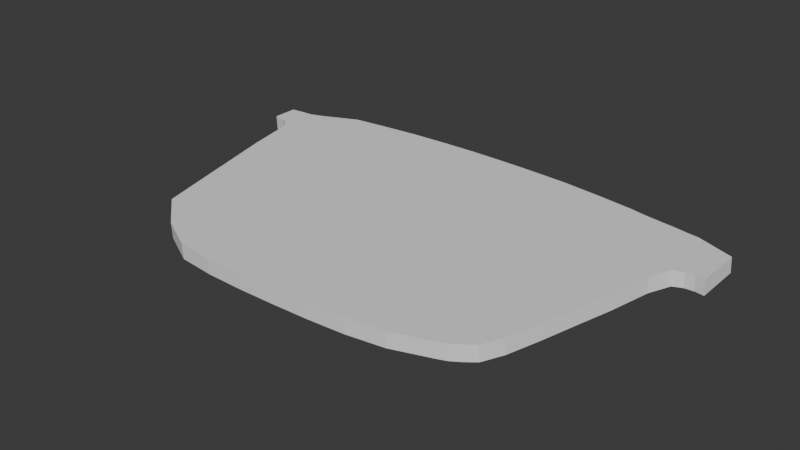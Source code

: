 # Source: Oculos.blend  (saved by Blender 4.2.66; exported with 4.5.12 LTS)
import bpy
from mathutils import Matrix  # noqa: F401  (used for matrix-valued properties, if any)

bpy.ops.wm.read_factory_settings(use_empty=True)
scene = bpy.context.scene
scene.name = 'Scene'

# ---- collections
col_collection = bpy.data.collections.new('Collection'); scene.collection.children.link(col_collection)

# ---- world
world_world = bpy.data.worlds.new('World'); scene.world = world_world
world_world.use_nodes = True; world_world.node_tree.nodes.clear()
_N = world_world.node_tree.nodes; _L = world_world.node_tree.links
n0 = _N.new('ShaderNodeOutputWorld'); n0.name = 'World Output'; n0.location = (300, 300)
n1 = _N.new('ShaderNodeBackground'); n1.name = 'Background'; n1.location = (10, 300)
n1.inputs[0].default_value = (0.05088, 0.05088, 0.05088, 1.0)
_L.new(n1.outputs[0], n0.inputs[0])
n0.is_active_output = True
world_world.color = (0.05088, 0.05088, 0.05088)
world_world.sun_shadow_jitter_overblur = 0.0

# ---- meshes
me_plane = bpy.data.meshes.new('Plane')
me_plane.from_pydata([(0.9, 0.5059, 0.0), (0.8333, 0.8978, 0.0), (0.8833, 0.4813, 0.0), (0.85, 0.8878, 0.0), (0.1348, 0.9016, 0.02649), (0.1418, 0.912, 0.02649), (0.0, 0.683, 0.0), (0.2, -0.7541, 0.0), (0.4, -0.8949, 0.0), (0.6, -0.8679, 0.0), (0.8, -0.5355, 0.0), (0.8, 0.9153, 0.0), (0.6, 1.011, 0.0), (0.4, 1.035, 0.0), (0.2, 1.0, 0.0), (0.0, 0.8379, 0.0), (0.1469, -0.4311, 0.02649), (0.1354, -0.3097, 0.02649), (0.1228, -0.1883, 0.02649), (0.113, -0.06693, 0.02649), (0.06667, 0.293, 0.0), (0.1333, -0.5627, 0.0), (0.1333, 0.9748, 0.0), (0.06667, 0.8755, 0.0), (0.2667, -0.869, 0.0), (0.3333, -0.8908, 0.0), (0.3333, 1.03, 0.0), (0.2667, 1.02, 0.0), (0.4667, -0.8912, 0.0), (0.5333, -0.8833, 0.0), (0.5333, 1.024, 0.0), (0.4667, 1.032, 0.0), (0.6667, -0.8337, 0.0), (0.7333, -0.7579, 0.0), (0.7333, 0.9549, 0.0), (0.6667, 0.9854, 0.0), (0.8667, 0.3479, 0.0), (0.9333, 0.5012, 0.0), (0.9333, 0.795, 0.0), (0.8667, 0.8807, 0.0), (0.1031, 0.05446, 0.02649), (0.09322, 0.1758, 0.02649), (0.07423, 0.8908, 0.02649), (0.08375, 0.9049, 0.02649), (0.09328, 0.9191, 0.02649), (0.1028, 0.9333, 0.02649), (0.1123, 0.9475, 0.02649), (0.1218, 0.9617, 0.02649), (0.1218, -0.4394, 0.02649), (0.1123, -0.3171, 0.02649), (0.04444, 0.8506, 0.0), (0.02222, 0.8463, 0.0), (0.02222, 0.6687, 0.0), (0.04444, 0.6081, 0.0), (0.1028, -0.1949, 0.02649), (0.09328, -0.07265, 0.02649), (0.08375, 0.0496, 0.02649), (0.07423, 0.1719, 0.02649), (0.07619, 0.8897, 0.0), (0.03704, 0.8492, 0.0), (0.02963, 0.8477, 0.0), (0.02963, 0.6597, 0.0), (0.03704, 0.6387, 0.0), (0.05185, 0.5253, 0.0), (0.05926, 0.4092, 0.0), (0.05926, 0.8672, 0.0), (0.05185, 0.8589, 0.0), (0.75, -0.7361, 0.0), (0.7667, -0.6998, 0.0), (0.7833, -0.656, 0.0), (0.7833, 0.9237, 0.0), (0.7667, 0.9322, 0.0), (0.75, 0.9436, 0.0), (0.08571, 0.9038, 0.0), (0.09524, 0.918, 0.0), (0.1048, 0.9322, 0.0), (0.1143, 0.9464, 0.0), (0.1238, 0.9606, 0.0), (0.8167, 0.9081, 0.0), (0.8167, -0.3395, 0.0), (0.8333, -0.123, 0.0), (0.85, 0.09015, 0.0), (0.1238, -0.4405, 0.0), (0.1143, -0.3182, 0.0), (0.1048, -0.196, 0.0), (0.09524, -0.07375, 0.0), (0.08571, 0.0485, 0.0), (0.07619, 0.1707, 0.0), (0.9167, 0.5099, 0.0), (0.9167, 0.8164, 0.0), (0.9, 0.8379, 0.0), (0.8833, 0.8593, 0.0), (0.8409, 0.5461, 0.02649), (0.8041, 0.8378, 0.02649), (0.8387, 0.4984, 0.02649), (0.821, 0.8032, 0.02649), (-0.001961, 0.7367, 0.02649), (0.223, -0.7344, 0.02649), (0.3982, -0.8493, 0.02649), (0.5827, -0.8248, 0.02649), (0.7748, -0.5294, 0.02649), (0.7793, 0.8592, 0.02649), (0.596, 0.9524, 0.02649), (0.3987, 0.9743, 0.02649), (0.2007, 0.9421, 0.02649), (-0.001961, 0.7916, 0.02649), (0.08335, 0.2972, 0.02649), (0.1596, -0.5525, 0.02649), (0.1488, 0.9225, 0.02649), (0.09981, 0.8493, 0.02649), (0.2791, -0.831, 0.02649), (0.3397, -0.8458, 0.02649), (0.3363, 0.9697, 0.02649), (0.2628, 0.9605, 0.02649), (0.4609, -0.8459, 0.02649), (0.5237, -0.8385, 0.02649), (0.5348, 0.9641, 0.02649), (0.4611, 0.9716, 0.02649), (0.637, -0.797, 0.02649), (0.6971, -0.75, 0.02649), (0.7095, 0.9003, 0.02649), (0.6577, 0.9287, 0.02649), (0.8414, 0.3532, 0.02649), (0.8409, 0.5754, 0.02649), (0.8426, 0.633, 0.02649), (0.8273, 0.7931, 0.02649), (0.06557, 0.7584, 0.02649), (0.01984, 0.788, 0.02649), (0.03382, 0.7279, 0.02649), (0.07529, 0.6165, 0.02649), (0.04346, 0.7763, 0.02649), (0.03134, 0.7831, 0.02649), (0.04907, 0.7154, 0.02649), (0.07763, 0.673, 0.02649), (0.07122, 0.5298, 0.02649), (0.07596, 0.4131, 0.02649), (0.09036, 0.8052, 0.02649), (0.08295, 0.7518, 0.02649), (0.7307, -0.712, 0.02649), (0.7447, -0.6815, 0.02649), (0.759, -0.6439, 0.02649), (0.7613, 0.8684, 0.02649), (0.7306, 0.8781, 0.02649), (0.7231, 0.8911, 0.02649), (0.7919, 0.8461, 0.02649), (0.7914, -0.3348, 0.02649), (0.8081, -0.1184, 0.02649), (0.8247, 0.09441, 0.02649), (0.8426, 0.7181, 0.02649), (0.8404, 0.7395, 0.02649), (0.8377, 0.761, 0.02649), (0.898, 0.507, 0.02649), (0.9147, 0.511, 0.02649), (0.8314, 0.8989, 0.02649), (0.8147, 0.9092, 0.02649), (0.848, 0.8889, 0.02649), (0.8647, 0.349, 0.02649), (0.8814, 0.4824, 0.02649), (-0.001961, 0.6841, 0.02649), (0.1314, -0.5616, 0.02649), (0.198, -0.753, 0.02649), (0.3314, -0.8897, 0.02649), (0.398, -0.8937, 0.02649), (0.5314, -0.8822, 0.02649), (0.598, -0.8668, 0.02649), (0.7814, -0.6549, 0.02649), (0.798, -0.5344, 0.02649), (0.798, 0.9164, 0.02649), (0.6647, 0.9865, 0.02649), (0.598, 1.012, 0.02649), (0.4647, 1.033, 0.02649), (0.398, 1.036, 0.02649), (0.2647, 1.021, 0.02649), (0.198, 1.001, 0.02649), (0.02026, 0.8474, 0.02649), (-0.001961, 0.839, 0.02649), (0.0573, 0.4103, 0.02649), (0.06471, 0.2941, 0.02649), (0.1314, 0.9759, 0.02649), (0.06471, 0.8766, 0.02649), (0.2647, -0.8679, 0.02649), (0.3314, 1.031, 0.02649), (0.4647, -0.8901, 0.02649), (0.5314, 1.025, 0.02649), (0.6647, -0.8326, 0.02649), (0.7314, -0.7568, 0.02649), (0.748, 0.9447, 0.02649), (0.7314, 0.956, 0.02649), (0.848, 0.09125, 0.02649), (0.9314, 0.5023, 0.02649), (0.8647, 0.8818, 0.02649), (0.8814, 0.8604, 0.02649), (0.9314, 0.7961, 0.02649), (0.04989, 0.86, 0.02649), (0.04248, 0.8517, 0.02649), (0.02767, 0.8488, 0.02649), (0.02026, 0.6698, 0.02649), (0.03508, 0.6398, 0.02649), (0.04248, 0.6092, 0.02649), (0.03508, 0.8503, 0.02649), (0.02767, 0.6608, 0.02649), (0.04989, 0.5264, 0.02649), (0.0573, 0.8683, 0.02649), (0.748, -0.735, 0.02649), (0.7647, -0.6987, 0.02649), (0.7814, 0.9248, 0.02649), (0.7647, 0.9333, 0.02649), (0.8147, -0.3384, 0.02649), (0.8314, -0.1219, 0.02649), (0.9147, 0.8175, 0.02649), (0.898, 0.839, 0.02649), (0.1068, 0.8598, 0.02649), (0.1138, 0.8702, 0.02649), (0.1208, 0.8807, 0.02649), (0.1278, 0.8911, 0.02649)], [(92, 123), (133, 137)], [(10, 79, 78, 11), (212, 211, 42, 43), (21, 7, 14, 22), (25, 8, 13, 26), (29, 9, 12, 30), (69, 10, 11, 70), (64, 20, 23, 65), (82, 21, 22, 77), (7, 24, 27, 14), (24, 25, 26, 27), (8, 28, 31, 13), (28, 29, 30, 31), (9, 32, 35, 12), (32, 33, 34, 35), (81, 36, 39, 3), (88, 37, 38, 89), (106, 41, 57, 177), (36, 2, 91, 39), (6, 52, 51, 15), (62, 53, 50, 59), (52, 61, 60, 51), (61, 62, 59, 60), (53, 63, 66, 50), (63, 64, 65, 66), (33, 67, 72, 34), (67, 68, 71, 72), (68, 69, 70, 71), (18, 17, 49, 54), (108, 5, 47, 178), (40, 19, 55, 56), (79, 80, 1, 78), (80, 81, 3, 1), (4, 214, 45, 46), (5, 4, 46, 47), (2, 0, 90, 91), (0, 88, 89, 90), (214, 213, 44, 45), (69, 68, 204, 165), (70, 11, 167, 205), (71, 70, 205, 206), (83, 82, 77, 76), (72, 71, 206, 186), (20, 87, 58, 23), (20, 64, 176, 177), (87, 20, 177, 57), (22, 14, 173, 178), (86, 87, 57, 56), (85, 86, 56, 55), (77, 22, 178, 47), (73, 74, 44, 43), (0, 2, 157, 151), (58, 73, 43, 42), (50, 66, 193, 194), (51, 60, 195, 174), (52, 6, 158, 196), (79, 10, 166, 207), (53, 62, 197, 198), (24, 7, 160, 180), (80, 79, 207, 208), (25, 24, 180, 161), (81, 80, 208, 188), (26, 13, 171, 181), (27, 26, 181, 172), (76, 77, 47, 46), (21, 82, 48, 159), (82, 83, 49, 48), (28, 8, 162, 182), (23, 58, 42, 179), (29, 28, 182, 163), (30, 12, 169, 183), (88, 0, 151, 152), (31, 30, 183, 170), (17, 16, 48, 49), (78, 1, 153, 154), (84, 85, 55, 54), (1, 3, 155, 153), (75, 76, 46, 45), (2, 36, 156, 157), (32, 9, 164, 184), (33, 32, 184, 185), (34, 72, 186, 187), (89, 38, 192, 209), (74, 75, 45, 44), (35, 34, 187, 168), (90, 89, 209, 210), (18, 19, 40, 41, 106, 135, 134, 129, 133, 132, 128, 96, 158, 6, 15, 175, 105, 127, 131, 130, 126, 137, 136, 109, 211, 212, 213, 214, 4, 5, 108, 104, 113, 112, 103, 117, 116, 102, 121, 120, 143, 142, 141, 101, 144, 93, 95, 125, 150, 149, 148, 124, 123, 189, 152, 151, 92, 94, 122, 147, 146, 145, 100, 140, 139, 138, 119, 118, 99, 115, 114, 98, 111, 110, 97, 107, 16, 17), (91, 90, 210, 191), (7, 21, 159, 160), (36, 81, 188, 156), (8, 25, 161, 162), (37, 88, 152, 189), (9, 29, 163, 164), (3, 39, 190, 155), (83, 84, 54, 49), (10, 69, 165, 166), (59, 50, 194, 199), (39, 91, 191, 190), (213, 212, 43, 44), (11, 78, 154, 167), (60, 59, 199, 195), (12, 35, 168, 169), (61, 52, 196, 200), (38, 37, 189, 192), (13, 31, 170, 171), (62, 61, 200, 197), (14, 27, 172, 173), (15, 51, 174, 175), (87, 86, 73, 58), (41, 40, 56, 57), (63, 53, 198, 201), (19, 18, 54, 55), (86, 85, 74, 73), (64, 63, 201, 176), (65, 23, 179, 202), (66, 65, 202, 193), (84, 83, 76, 75), (67, 33, 185, 203), (85, 84, 75, 74), (68, 67, 203, 204), (93, 144, 154, 153), (95, 93, 153, 155), (122, 94, 157, 156), (107, 97, 160, 159), (111, 98, 162, 161), (115, 99, 164, 163), (140, 100, 166, 165), (144, 101, 167, 154), (121, 102, 169, 168), (117, 103, 171, 170), (113, 104, 173, 172), (127, 105, 175, 174), (135, 106, 177, 176), (16, 107, 159, 48), (104, 108, 178, 173), (211, 109, 179, 42), (97, 110, 180, 160), (110, 111, 161, 180), (103, 112, 181, 171), (112, 113, 172, 181), (98, 114, 182, 162), (114, 115, 163, 182), (102, 116, 183, 169), (116, 117, 170, 183), (99, 118, 184, 164), (118, 119, 185, 184), (143, 120, 187, 186), (120, 121, 168, 187), (147, 122, 156, 188), (125, 95, 155, 190), (150, 125, 190, 191), (123, 124, 192, 189), (94, 92, 151, 157), (137, 126, 194, 193), (131, 127, 174, 195), (96, 128, 196, 158), (133, 129, 198, 197), (126, 130, 199, 194), (130, 131, 195, 199), (128, 132, 200, 196), (132, 133, 197, 200), (129, 134, 201, 198), (134, 135, 176, 201), (109, 136, 202, 179), (136, 137, 193, 202), (119, 138, 203, 185), (138, 139, 204, 203), (139, 140, 165, 204), (101, 141, 205, 167), (141, 142, 206, 205), (142, 143, 186, 206), (100, 145, 207, 166), (145, 146, 208, 207), (146, 147, 188, 208), (124, 148, 209, 192), (148, 149, 210, 209), (149, 150, 191, 210)])
_uv = me_plane.uv_layers.new(name='UVMap')
_uv.uv.foreach_set('vector', [0.9, 0.0, 0.9083, 0.0, 0.9083, 1.0, 0.9, 1.0, 0.5595, 0.928, 0.5552, 0.9221, 0.5381, 1.0, 0.5429, 1.0, 0.5667, 0.0, 0.6, 0.0, 0.6, 1.0, 0.5667, 1.0, 0.6667, 0.0, 0.7, 0.0, 0.7, 1.0, 0.6667, 1.0, 0.7667, 0.0, 0.8, 0.0, 0.8, 1.0, 0.7667, 1.0, 0.8917, 0.0, 0.9, 0.0, 0.9, 1.0, 0.8917, 1.0, 0.5296, 0.0, 0.5333, 0.0, 0.5333, 1.0, 0.5296, 1.0, 0.5619, 0.0, 0.5667, 0.0, 0.5667, 1.0, 0.5619, 1.0, 0.6, 0.0, 0.6333, 0.0, 0.6333, 1.0, 0.6, 1.0, 0.6333, 0.0, 0.6667, 0.0, 0.6667, 1.0, 0.6333, 1.0, 0.7, 0.0, 0.7333, 0.0, 0.7333, 1.0, 0.7, 1.0, 0.7333, 0.0, 0.7667, 0.0, 0.7667, 1.0, 0.7333, 1.0, 0.8, 0.0, 0.8333, 0.0, 0.8333, 1.0, 0.8, 1.0, 0.8333, 0.0, 0.8667, 0.0, 0.8667, 1.0, 0.8333, 1.0, 0.925, 0.0, 0.9333, 0.0, 0.9333, 1.0, 0.925, 1.0, 0.9583, 0.0, 0.9667, 0.0, 0.9667, 1.0, 0.9583, 1.0, 0.5554, 0.07208, 0.5602, 0.06401, 0.5381, 0.0, 0.5333, 0.0, 0.9333, 0.0, 0.9417, 0.0, 0.9417, 1.0, 0.9333, 1.0, 0.5, 0.0, 0.5111, 0.0, 0.5111, 1.0, 0.5, 1.0, 0.5185, 0.0, 0.5222, 0.0, 0.5222, 1.0, 0.5185, 1.0, 0.5111, 0.0, 0.5148, 0.0, 0.5148, 1.0, 0.5111, 1.0, 0.5148, 0.0, 0.5185, 0.0, 0.5185, 1.0, 0.5148, 1.0, 0.5222, 0.0, 0.5259, 0.0, 0.5259, 1.0, 0.5222, 1.0, 0.5259, 0.0, 0.5296, 0.0, 0.5296, 1.0, 0.5259, 1.0, 0.8667, 0.0, 0.875, 0.0, 0.875, 1.0, 0.8667, 1.0, 0.875, 0.0, 0.8833, 0.0, 0.8833, 1.0, 0.875, 1.0, 0.8833, 0.0, 0.8917, 0.0, 0.8917, 1.0, 0.8833, 1.0, 0.5744, 0.03981, 0.5791, 0.03175, 0.5571, 0.0, 0.5524, 0.0, 0.5811, 0.9578, 0.5768, 0.9518, 0.5619, 1.0, 0.5667, 1.0, 0.5649, 0.05594, 0.5696, 0.04788, 0.5476, 0.0, 0.5429, 0.0, 0.9083, 0.0, 0.9167, 0.0, 0.9167, 1.0, 0.9083, 1.0, 0.9167, 0.0, 0.925, 0.0, 0.925, 1.0, 0.9167, 1.0, 0.5725, 0.9459, 0.5682, 0.9399, 0.5524, 1.0, 0.5571, 1.0, 0.5768, 0.9518, 0.5725, 0.9459, 0.5571, 1.0, 0.5619, 1.0, 0.9417, 0.0, 0.95, 0.0, 0.95, 1.0, 0.9417, 1.0, 0.95, 0.0, 0.9583, 0.0, 0.9583, 1.0, 0.95, 1.0, 0.5682, 0.9399, 0.5638, 0.934, 0.5476, 1.0, 0.5524, 1.0, 0.8917, 0.0, 0.8833, 0.0, 0.8833, 0.0, 0.8917, 0.0, 0.8917, 1.0, 0.9, 1.0, 0.9, 1.0, 0.8917, 1.0, 0.8833, 1.0, 0.8917, 1.0, 0.8917, 1.0, 0.8833, 1.0, 0.5571, 0.0, 0.5619, 0.0, 0.5619, 1.0, 0.5571, 1.0, 0.875, 1.0, 0.8833, 1.0, 0.8833, 1.0, 0.875, 1.0, 0.5333, 0.0, 0.5381, 0.0, 0.5381, 1.0, 0.5333, 1.0, 0.5333, 0.0, 0.5296, 0.0, 0.5296, 0.0, 0.5333, 0.0, 0.5381, 0.0, 0.5333, 0.0, 0.5333, 0.0, 0.5381, 0.0, 0.5667, 1.0, 0.6, 1.0, 0.6, 1.0, 0.5667, 1.0, 0.5429, 0.0, 0.5381, 0.0, 0.5381, 0.0, 0.5429, 0.0, 0.5476, 0.0, 0.5429, 0.0, 0.5429, 0.0, 0.5476, 0.0, 0.5619, 1.0, 0.5667, 1.0, 0.5667, 1.0, 0.5619, 1.0, 0.5429, 1.0, 0.5476, 1.0, 0.5476, 1.0, 0.5429, 1.0, 0.95, 0.0, 0.9417, 0.0, 0.9417, 0.0, 0.95, 0.0, 0.5381, 1.0, 0.5429, 1.0, 0.5429, 1.0, 0.5381, 1.0, 0.5222, 1.0, 0.5259, 1.0, 0.5259, 1.0, 0.5222, 1.0, 0.5111, 1.0, 0.5148, 1.0, 0.5148, 1.0, 0.5111, 1.0, 0.5111, 0.0, 0.5, 0.0, 0.5, 0.0, 0.5111, 0.0, 0.9083, 0.0, 0.9, 0.0, 0.9, 0.0, 0.9083, 0.0, 0.5222, 0.0, 0.5185, 0.0, 0.5185, 0.0, 0.5222, 0.0, 0.6333, 0.0, 0.6, 0.0, 0.6, 0.0, 0.6333, 0.0, 0.9167, 0.0, 0.9083, 0.0, 0.9083, 0.0, 0.9167, 0.0, 0.6667, 0.0, 0.6333, 0.0, 0.6333, 0.0, 0.6667, 0.0, 0.925, 0.0, 0.9167, 0.0, 0.9167, 0.0, 0.925, 0.0, 0.6667, 1.0, 0.7, 1.0, 0.7, 1.0, 0.6667, 1.0, 0.6333, 1.0, 0.6667, 1.0, 0.6667, 1.0, 0.6333, 1.0, 0.5571, 1.0, 0.5619, 1.0, 0.5619, 1.0, 0.5571, 1.0, 0.5667, 0.0, 0.5619, 0.0, 0.5619, 0.0, 0.5667, 0.0, 0.5619, 0.0, 0.5571, 0.0, 0.5571, 0.0, 0.5619, 0.0, 0.7333, 0.0, 0.7, 0.0, 0.7, 0.0, 0.7333, 0.0, 0.5333, 1.0, 0.5381, 1.0, 0.5381, 1.0, 0.5333, 1.0, 0.7667, 0.0, 0.7333, 0.0, 0.7333, 0.0, 0.7667, 0.0, 0.7667, 1.0, 0.8, 1.0, 0.8, 1.0, 0.7667, 1.0, 0.9583, 0.0, 0.95, 0.0, 0.95, 0.0, 0.9583, 0.0, 0.7333, 1.0, 0.7667, 1.0, 0.7667, 1.0, 0.7333, 1.0, 0.5791, 0.03175, 0.5838, 0.02368, 0.5619, 0.0, 0.5571, 0.0, 0.9083, 1.0, 0.9167, 1.0, 0.9167, 1.0, 0.9083, 1.0, 0.5524, 0.0, 0.5476, 0.0, 0.5476, 0.0, 0.5524, 0.0, 0.9167, 1.0, 0.925, 1.0, 0.925, 1.0, 0.9167, 1.0, 0.5524, 1.0, 0.5571, 1.0, 0.5571, 1.0, 0.5524, 1.0, 0.9417, 0.0, 0.9333, 0.0, 0.9333, 0.0, 0.9417, 0.0, 0.8333, 0.0, 0.8, 0.0, 0.8, 0.0, 0.8333, 0.0, 0.8667, 0.0, 0.8333, 0.0, 0.8333, 0.0, 0.8667, 0.0, 0.8667, 1.0, 0.875, 1.0, 0.875, 1.0, 0.8667, 1.0, 0.9583, 1.0, 0.9667, 1.0, 0.9667, 1.0, 0.9583, 1.0, 0.5476, 1.0, 0.5524, 1.0, 0.5524, 1.0, 0.5476, 1.0, 0.8333, 1.0, 0.8667, 1.0, 0.8667, 1.0, 0.8333, 1.0, 0.95, 1.0, 0.9583, 1.0, 0.9583, 1.0, 0.95, 1.0, 0.5744, 0.03981, 0.5696, 0.04788, 0.5649, 0.05594, 0.5602, 0.06401, 0.5554, 0.07208, 0.5518, 0.09395, 0.548, 0.1305, 0.5442, 0.1918, 0.5398, 0.2347, 0.5344, 0.3028, 0.5261, 0.3499, 0.5, 0.5174, 0.5, 0.0, 0.5, 0.0, 0.5, 1.0, 0.5, 1.0, 0.5, 0.8341, 0.5172, 0.8753, 0.519, 0.8755, 0.5227, 0.8754, 0.5338, 0.8705, 0.5425, 0.9008, 0.5462, 0.9088, 0.5509, 0.9161, 0.5552, 0.9221, 0.5595, 0.928, 0.5638, 0.934, 0.5682, 0.9399, 0.5725, 0.9459, 0.5768, 0.9518, 0.5811, 0.9578, 0.6071, 0.9557, 0.6381, 0.9583, 0.6691, 0.9589, 0.7003, 0.9603, 0.7316, 0.9602, 0.7633, 0.9604, 0.7939, 0.9612, 0.8247, 0.9585, 0.8557, 0.9569, 0.8625, 0.9546, 0.872, 0.9514, 0.8816, 0.9512, 0.8906, 0.951, 0.8981, 0.9523, 0.9051, 0.9512, 0.9149, 0.9511, 0.9194, 0.9533, 0.9242, 0.9476, 0.9325, 0.9367, 0.9408, 0.92, 0.9445, 0.9086, 0.9445, 0.2739, 0.9667, 0.0, 0.9583, 0.0, 0.95, 0.0, 0.9365, 0.193, 0.9203, 0.1313, 0.9113, 0.05416, 0.9029, 0.02923, 0.8946, 0.02158, 0.8862, 0.01646, 0.878, 0.01285, 0.8701, 0.0105, 0.8629, 0.01029, 0.8559, 0.009735, 0.8495, 0.009882, 0.8195, 0.008947, 0.7923, 0.009209, 0.7628, 0.009775, 0.7314, 0.01011, 0.7001, 0.009961, 0.6709, 0.009442, 0.6483, 0.008833, 0.6202, 0.01199, 0.5885, 0.01561, 0.5838, 0.02368, 0.5791, 0.03175, 0.9417, 1.0, 0.95, 1.0, 0.95, 1.0, 0.9417, 1.0, 0.6, 0.0, 0.5667, 0.0, 0.5667, 0.0, 0.6, 0.0, 0.9333, 0.0, 0.925, 0.0, 0.925, 0.0, 0.9333, 0.0, 0.7, 0.0, 0.6667, 0.0, 0.6667, 0.0, 0.7, 0.0, 0.9667, 0.0, 0.9583, 0.0, 0.9583, 0.0, 0.9667, 0.0, 0.8, 0.0, 0.7667, 0.0, 0.7667, 0.0, 0.8, 0.0, 0.925, 1.0, 0.9333, 1.0, 0.9333, 1.0, 0.925, 1.0, 0.5571, 0.0, 0.5524, 0.0, 0.5524, 0.0, 0.5571, 0.0, 0.9, 0.0, 0.8917, 0.0, 0.8917, 0.0, 0.9, 0.0, 0.5185, 1.0, 0.5222, 1.0, 0.5222, 1.0, 0.5185, 1.0, 0.9333, 1.0, 0.9417, 1.0, 0.9417, 1.0, 0.9333, 1.0, 0.5638, 0.934, 0.5595, 0.928, 0.5429, 1.0, 0.5476, 1.0, 0.9, 1.0, 0.9083, 1.0, 0.9083, 1.0, 0.9, 1.0, 0.5148, 1.0, 0.5185, 1.0, 0.5185, 1.0, 0.5148, 1.0, 0.8, 1.0, 0.8333, 1.0, 0.8333, 1.0, 0.8, 1.0, 0.5148, 0.0, 0.5111, 0.0, 0.5111, 0.0, 0.5148, 0.0, 0.9667, 1.0, 0.9667, 0.0, 0.9667, 0.0, 0.9667, 1.0, 0.7, 1.0, 0.7333, 1.0, 0.7333, 1.0, 0.7, 1.0, 0.5185, 0.0, 0.5148, 0.0, 0.5148, 0.0, 0.5185, 0.0, 0.6, 1.0, 0.6333, 1.0, 0.6333, 1.0, 0.6, 1.0, 0.5, 1.0, 0.5111, 1.0, 0.5111, 1.0, 0.5, 1.0, 0.5381, 0.0, 0.5429, 0.0, 0.5429, 1.0, 0.5381, 1.0, 0.5602, 0.06401, 0.5649, 0.05594, 0.5429, 0.0, 0.5381, 0.0, 0.5259, 0.0, 0.5222, 0.0, 0.5222, 0.0, 0.5259, 0.0, 0.5696, 0.04788, 0.5744, 0.03981, 0.5524, 0.0, 0.5476, 0.0, 0.5429, 0.0, 0.5476, 0.0, 0.5476, 1.0, 0.5429, 1.0, 0.5296, 0.0, 0.5259, 0.0, 0.5259, 0.0, 0.5296, 0.0, 0.5296, 1.0, 0.5333, 1.0, 0.5333, 1.0, 0.5296, 1.0, 0.5259, 1.0, 0.5296, 1.0, 0.5296, 1.0, 0.5259, 1.0, 0.5524, 0.0, 0.5571, 0.0, 0.5571, 1.0, 0.5524, 1.0, 0.875, 0.0, 0.8667, 0.0, 0.8667, 0.0, 0.875, 0.0, 0.5476, 0.0, 0.5524, 0.0, 0.5524, 1.0, 0.5476, 1.0, 0.8833, 0.0, 0.875, 0.0, 0.875, 0.0, 0.8833, 0.0, 0.9051, 0.9512, 0.8981, 0.9523, 0.9083, 1.0, 0.9167, 1.0, 0.9149, 0.9511, 0.9051, 0.9512, 0.9167, 1.0, 0.925, 1.0, 0.9113, 0.05416, 0.9203, 0.1313, 0.9417, 0.0, 0.9333, 0.0, 0.5885, 0.01561, 0.6202, 0.01199, 0.6, 0.0, 0.5667, 0.0, 0.6709, 0.009442, 0.7001, 0.009961, 0.7, 0.0, 0.6667, 0.0, 0.7628, 0.009775, 0.7923, 0.009209, 0.8, 0.0, 0.7667, 0.0, 0.8701, 0.0105, 0.878, 0.01285, 0.9, 0.0, 0.8917, 0.0, 0.8981, 0.9523, 0.8906, 0.951, 0.9, 1.0, 0.9083, 1.0, 0.8247, 0.9585, 0.7939, 0.9612, 0.8, 1.0, 0.8333, 1.0, 0.7316, 0.9602, 0.7003, 0.9603, 0.7, 1.0, 0.7333, 1.0, 0.6381, 0.9583, 0.6071, 0.9557, 0.6, 1.0, 0.6333, 1.0, 0.5172, 0.8753, 0.5, 0.8341, 0.5, 1.0, 0.5111, 1.0, 0.5518, 0.09395, 0.5554, 0.07208, 0.5333, 0.0, 0.5296, 0.0, 0.5838, 0.02368, 0.5885, 0.01561, 0.5667, 0.0, 0.5619, 0.0, 0.6071, 0.9557, 0.5811, 0.9578, 0.5667, 1.0, 0.6, 1.0, 0.5552, 0.9221, 0.5509, 0.9161, 0.5333, 1.0, 0.5381, 1.0, 0.6202, 0.01199, 0.6483, 0.008833, 0.6333, 0.0, 0.6, 0.0, 0.6483, 0.008833, 0.6709, 0.009442, 0.6667, 0.0, 0.6333, 0.0, 0.7003, 0.9603, 0.6691, 0.9589, 0.6667, 1.0, 0.7, 1.0, 0.6691, 0.9589, 0.6381, 0.9583, 0.6333, 1.0, 0.6667, 1.0, 0.7001, 0.009961, 0.7314, 0.01011, 0.7333, 0.0, 0.7, 0.0, 0.7314, 0.01011, 0.7628, 0.009775, 0.7667, 0.0, 0.7333, 0.0, 0.7939, 0.9612, 0.7633, 0.9604, 0.7667, 1.0, 0.8, 1.0, 0.7633, 0.9604, 0.7316, 0.9602, 0.7333, 1.0, 0.7667, 1.0, 0.7923, 0.009209, 0.8195, 0.008947, 0.8333, 0.0, 0.8, 0.0, 0.8195, 0.008947, 0.8495, 0.009882, 0.8667, 0.0, 0.8333, 0.0, 0.8625, 0.9546, 0.8557, 0.9569, 0.8667, 1.0, 0.875, 1.0, 0.8557, 0.9569, 0.8247, 0.9585, 0.8333, 1.0, 0.8667, 1.0, 0.9029, 0.02923, 0.9113, 0.05416, 0.9333, 0.0, 0.925, 0.0, 0.9194, 0.9533, 0.9149, 0.9511, 0.925, 1.0, 0.9333, 1.0, 0.9242, 0.9476, 0.9194, 0.9533, 0.9333, 1.0, 0.9417, 1.0, 0.9445, 0.2739, 0.9445, 0.9086, 0.9667, 1.0, 0.9667, 0.0, 0.9203, 0.1313, 0.9365, 0.193, 0.95, 0.0, 0.9417, 0.0, 0.5425, 0.9008, 0.5338, 0.8705, 0.5222, 1.0, 0.5259, 1.0, 0.519, 0.8755, 0.5172, 0.8753, 0.5111, 1.0, 0.5148, 1.0, 0.5, 0.5174, 0.5261, 0.3499, 0.5111, 0.0, 0.5, 0.0, 0.5398, 0.2347, 0.5442, 0.1918, 0.5222, 0.0, 0.5185, 0.0, 0.5338, 0.8705, 0.5227, 0.8754, 0.5185, 1.0, 0.5222, 1.0, 0.5227, 0.8754, 0.519, 0.8755, 0.5148, 1.0, 0.5185, 1.0, 0.5261, 0.3499, 0.5344, 0.3028, 0.5148, 0.0, 0.5111, 0.0, 0.5344, 0.3028, 0.5398, 0.2347, 0.5185, 0.0, 0.5148, 0.0, 0.5442, 0.1918, 0.548, 0.1305, 0.5259, 0.0, 0.5222, 0.0, 0.548, 0.1305, 0.5518, 0.09395, 0.5296, 0.0, 0.5259, 0.0, 0.5509, 0.9161, 0.5462, 0.9088, 0.5296, 1.0, 0.5333, 1.0, 0.5462, 0.9088, 0.5425, 0.9008, 0.5259, 1.0, 0.5296, 1.0, 0.8495, 0.009882, 0.8559, 0.009735, 0.875, 0.0, 0.8667, 0.0, 0.8559, 0.009735, 0.8629, 0.01029, 0.8833, 0.0, 0.875, 0.0, 0.8629, 0.01029, 0.8701, 0.0105, 0.8917, 0.0, 0.8833, 0.0, 0.8906, 0.951, 0.8816, 0.9512, 0.8917, 1.0, 0.9, 1.0, 0.8816, 0.9512, 0.872, 0.9514, 0.8833, 1.0, 0.8917, 1.0, 0.872, 0.9514, 0.8625, 0.9546, 0.875, 1.0, 0.8833, 1.0, 0.878, 0.01285, 0.8862, 0.01646, 0.9083, 0.0, 0.9, 0.0, 0.8862, 0.01646, 0.8946, 0.02158, 0.9167, 0.0, 0.9083, 0.0, 0.8946, 0.02158, 0.9029, 0.02923, 0.925, 0.0, 0.9167, 0.0, 0.9445, 0.9086, 0.9408, 0.92, 0.9583, 1.0, 0.9667, 1.0, 0.9408, 0.92, 0.9325, 0.9367, 0.95, 1.0, 0.9583, 1.0, 0.9325, 0.9367, 0.9242, 0.9476, 0.9417, 1.0, 0.95, 1.0])
me_plane.use_mirror_x = True
me_plane.update()

# ---- objects
ob_plane = bpy.data.objects.new('Plane', me_plane)

# ---- transforms, parenting, visibility, modifiers, constraints
ob_plane.location = (0.0, 0.0, 0.0)
ob_plane.scale = (5.0, 1.5, 5.0)
ob_plane.use_mesh_mirror_x = True

# ---- collection membership
col_collection.objects.link(ob_plane)

# ---- scene / render settings (as saved in the file)
scene.frame_start = 1; scene.frame_end = 250; scene.frame_set(1)
scene.render.engine = 'BLENDER_EEVEE_NEXT'
bpy.context.view_layer.update()

# ---- added for rendering (the .blend has no active camera and no usable light): camera, sun
cam_auto = bpy.data.cameras.new('AutoCamera')
cam_auto.lens = 50.0
cam_auto.sensor_width = 36.0
cam_auto.clip_end = 1000.0
ob_auto_camera = bpy.data.objects.new('AutoCamera', cam_auto)
scene.collection.objects.link(ob_auto_camera)
ob_auto_camera.location = (7.41908, -6.00315, 4.13876)
ob_auto_camera.rotation_euler = (1.09748, -7.21219e-08, 0.694738)
scene.camera = ob_auto_camera
light_auto_sun = bpy.data.lights.new('AutoSun', 'SUN')
light_auto_sun.energy = 3.0
light_auto_sun.angle = 0.0523599
ob_auto_sun = bpy.data.objects.new('AutoSun', light_auto_sun)
scene.collection.objects.link(ob_auto_sun)
ob_auto_sun.rotation_euler = (0.872665, 0.174533, 0.523599)
bpy.context.view_layer.update()
